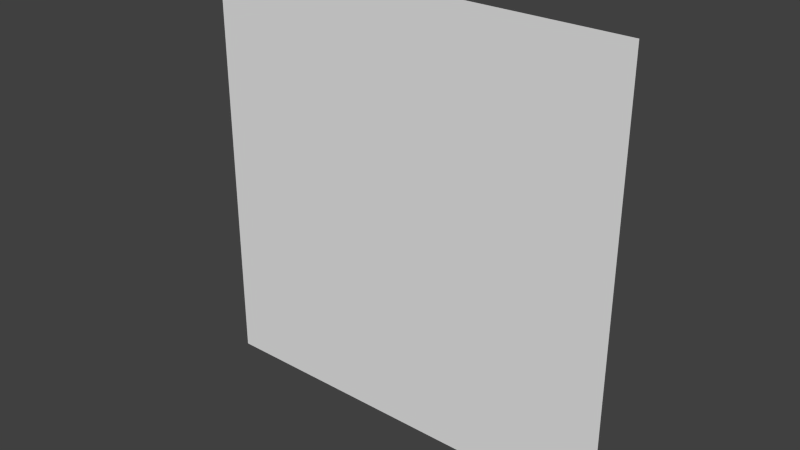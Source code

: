 # Source: fullscreen_quad.blend  (saved by Blender 2.78.0; exported with 4.5.12 LTS)
import bpy
from mathutils import Matrix  # noqa: F401  (used for matrix-valued properties, if any)

bpy.ops.wm.read_factory_settings(use_empty=True)
scene = bpy.context.scene
scene.name = 'Scene'

# ---- collections
col_collection_1 = bpy.data.collections.new('Collection 1'); scene.collection.children.link(col_collection_1)

# ---- world
world_world = bpy.data.worlds.new('World'); scene.world = world_world
world_world.color = (0.05088, 0.05088, 0.05088)
world_world.use_sun_shadow = False
world_world.sun_shadow_jitter_overblur = 0.0
world_world.cycles.sampling_method = 'NONE'
world_world.cycles.sample_map_resolution = 256

# ---- meshes
me_plane = bpy.data.meshes.new('plane')
me_plane.from_pydata([(-1.0, 0.0, 1.0), (1.0, 0.0, 1.0), (-1.0, 0.0, -1.0), (1.0, 0.0, -1.0)], [], [(0, 2, 3, 1)])
_uv = me_plane.uv_layers.new(name='UVMap')
_uv.uv.foreach_set('vector', [0.0, 0.0, 0.0, 0.9999, 0.9999, 0.9999, 0.9999, 0.0])
me_plane.use_remesh_preserve_volume = False
me_plane.use_remesh_preserve_attributes = False
me_plane.use_mirror_vertex_groups = False
me_plane.update()

# ---- objects
ob_plane = bpy.data.objects.new('plane', me_plane)

# ---- transforms, parenting, visibility, modifiers, constraints
ob_plane.location = (0.0, 0.0, 0.0)
ob_plane.lineart.crease_threshold = 0.0

# ---- collection membership
col_collection_1.objects.link(ob_plane)

# ---- scene / render settings (as saved in the file)
scene.frame_start = 1; scene.frame_end = 250; scene.frame_set(1)
scene.render.engine = 'BLENDER_EEVEE_NEXT'
scene.render.resolution_percentage = 50
scene.render.dither_intensity = 0.0
scene.cycles.use_denoising = False
scene.cycles.samples = 10
scene.cycles.sampling_pattern = 'TABULATED_SOBOL'
scene.cycles.light_sampling_threshold = 0.0
scene.cycles.use_adaptive_sampling = False
scene.cycles.use_light_tree = False
scene.cycles.blur_glossy = 0.0
scene.cycles.pixel_filter_type = 'GAUSSIAN'
scene.cycles.sample_clamp_indirect = 0.0
scene.view_settings.view_transform = 'Standard'
bpy.context.view_layer.update()

# ---- added for rendering (the .blend has no active camera and no usable light): camera, sun
cam_auto = bpy.data.cameras.new('AutoCamera')
cam_auto.lens = 50.0
cam_auto.sensor_width = 36.0
cam_auto.clip_end = 1000.0
ob_auto_camera = bpy.data.objects.new('AutoCamera', cam_auto)
scene.collection.objects.link(ob_auto_camera)
ob_auto_camera.location = (2.61693, -3.14032, 2.09354)
ob_auto_camera.rotation_euler = (1.09748, -7.21219e-08, 0.694738)
scene.camera = ob_auto_camera
light_auto_sun = bpy.data.lights.new('AutoSun', 'SUN')
light_auto_sun.energy = 3.0
light_auto_sun.angle = 0.0523599
ob_auto_sun = bpy.data.objects.new('AutoSun', light_auto_sun)
scene.collection.objects.link(ob_auto_sun)
ob_auto_sun.rotation_euler = (0.872665, 0.174533, 0.523599)
bpy.context.view_layer.update()
